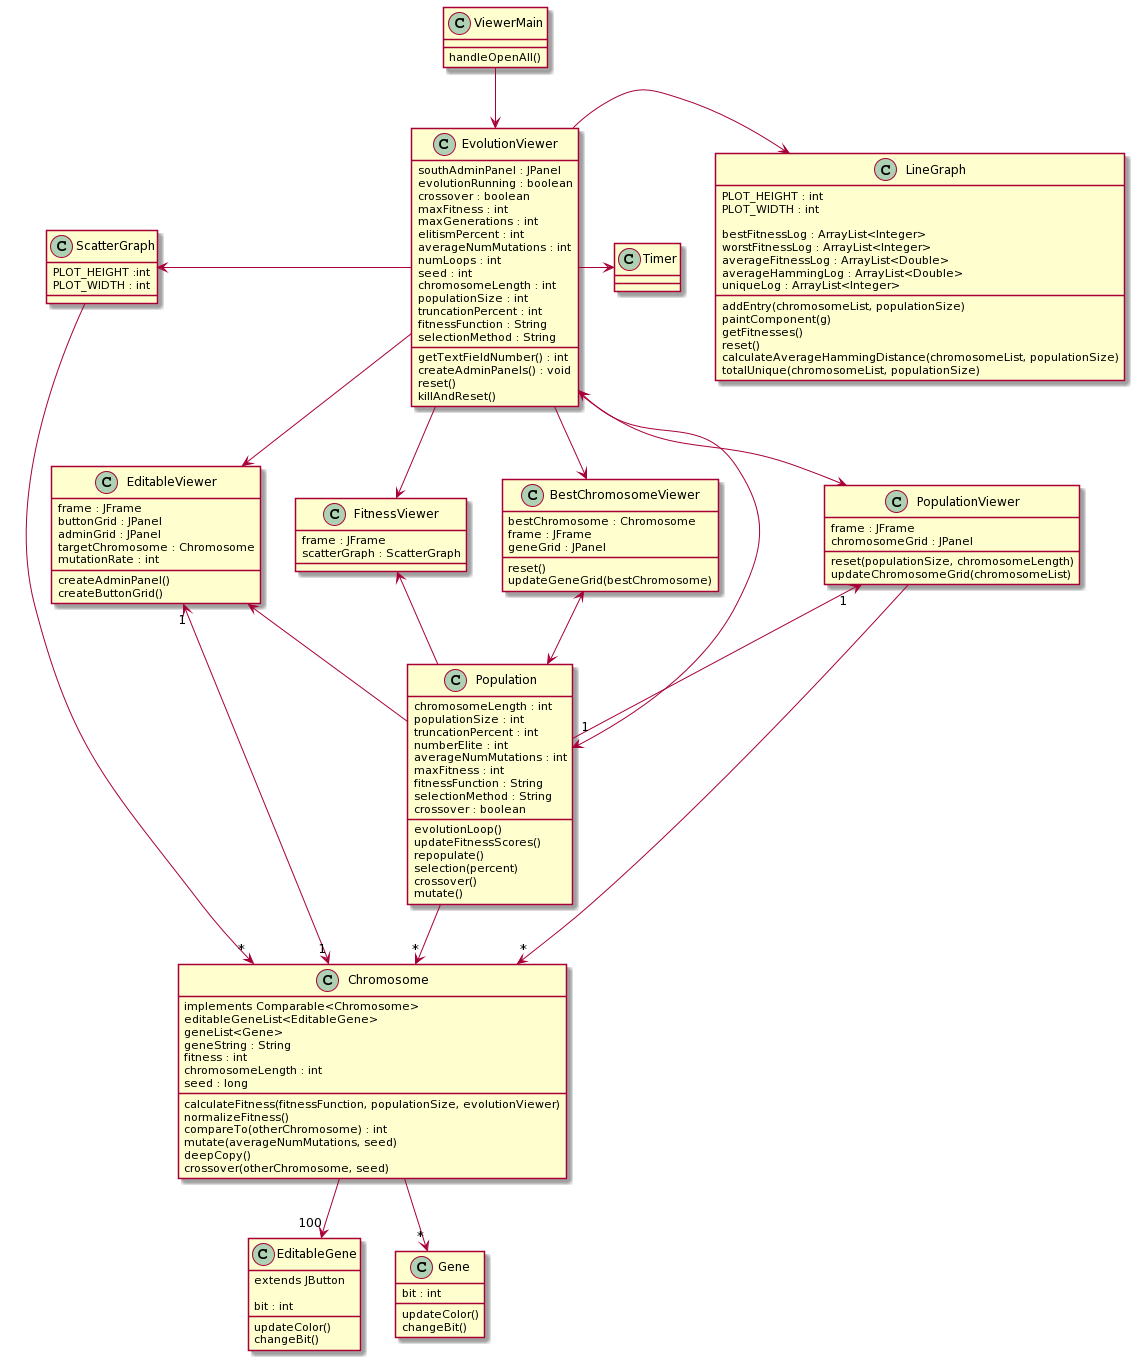

The diagram above was rendered by PlantUML. Its source (embedded in the PNG):
@startuml
class BestChromosomeViewer {
bestChromosome : Chromosome
frame : JFrame
geneGrid : JPanel
reset()
updateGeneGrid(bestChromosome)
}

class Chromosome {
implements Comparable<Chromosome>
editableGeneList<EditableGene>
geneList<Gene>
geneString : String
fitness : int
chromosomeLength : int
seed : long

calculateFitness(fitnessFunction, populationSize, evolutionViewer)
normalizeFitness()
compareTo(otherChromosome) : int
mutate(averageNumMutations, seed)
deepCopy()
crossover(otherChromosome, seed)
}

class EditableGene {
extends JButton

bit : int

updateColor()
changeBit()
}

class EditableViewer {

frame : JFrame
buttonGrid : JPanel
adminGrid : JPanel
targetChromosome : Chromosome
mutationRate : int

createAdminPanel()
createButtonGrid()
}

class EvolutionViewer {
southAdminPanel : JPanel
evolutionRunning : boolean
crossover : boolean
maxFitness : int 
maxGenerations : int
elitismPercent : int
averageNumMutations : int
numLoops : int
seed : int
chromosomeLength : int
populationSize : int
truncationPercent : int
fitnessFunction : String
selectionMethod : String

getTextFieldNumber() : int
createAdminPanels() : void
reset()
killAndReset()
}

class FitnessViewer {
frame : JFrame
scatterGraph : ScatterGraph
}

class Gene {
bit : int
updateColor()
changeBit()
}

class LineGraph {
PLOT_HEIGHT : int
PLOT_WIDTH : int

bestFitnessLog : ArrayList<Integer>
worstFitnessLog : ArrayList<Integer>
averageFitnessLog : ArrayList<Double>
averageHammingLog : ArrayList<Double>
uniqueLog : ArrayList<Integer>

addEntry(chromosomeList, populationSize)
paintComponent(g)
getFitnesses()
reset()
calculateAverageHammingDistance(chromosomeList, populationSize)
totalUnique(chromosomeList, populationSize)
}

class Population {
chromosomeLength : int
populationSize : int
truncationPercent : int
numberElite : int
averageNumMutations : int
maxFitness : int
fitnessFunction : String
selectionMethod : String
crossover : boolean

evolutionLoop()
updateFitnessScores()
repopulate()
selection(percent)
crossover()
mutate()
}



class PopulationViewer {
frame : JFrame
chromosomeGrid : JPanel

reset(populationSize, chromosomeLength)
updateChromosomeGrid(chromosomeList)
}

class ScatterGraph {
PLOT_HEIGHT :int
PLOT_WIDTH : int
}

class ViewerMain {
handleOpenAll()
}

ViewerMain -down->  EvolutionViewer

ScatterGraph -> "*" Chromosome

Population -down-> "*" Chromosome
Population "1" -up-> "1" PopulationViewer
Population <-up-> BestChromosomeViewer
Population -up-> EditableViewer
Population -up-> FitnessViewer

PopulationViewer -down-> "*" Chromosome
Chromosome -down-> "*" Gene
Chromosome -down-> "100" EditableGene

EvolutionViewer -> LineGraph
EvolutionViewer <-down-> Population
EvolutionViewer -down-> EditableViewer
EvolutionViewer -down-> BestChromosomeViewer
EvolutionViewer -down-> PopulationViewer
EvolutionViewer -down-> FitnessViewer
EvolutionViewer -> Timer
EvolutionViewer -left> ScatterGraph

Chromosome"1" <-up-> "1" EditableViewer
@enduml